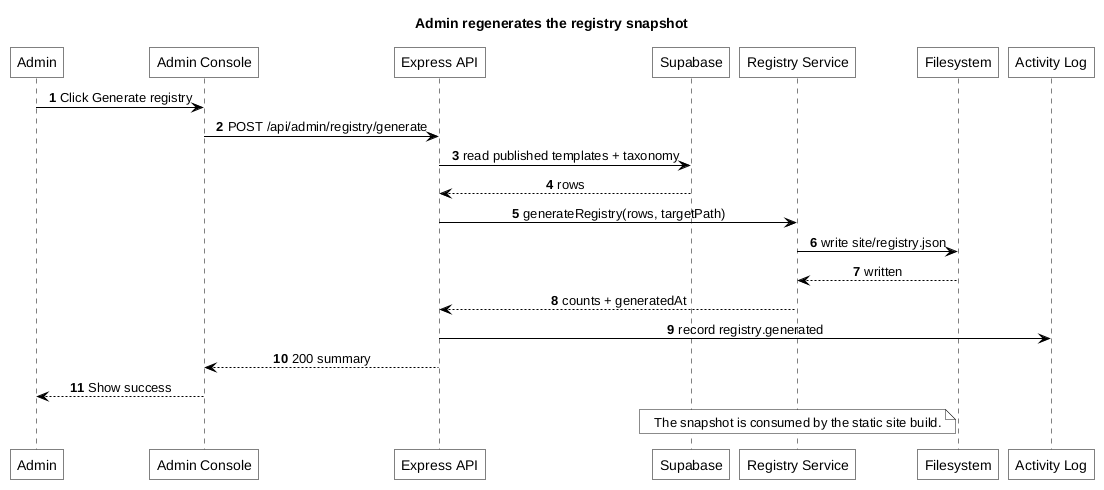

The diagram above was rendered by PlantUML. Its source (embedded in the PNG):
@startuml
title Admin regenerates the registry snapshot
autonumber
skinparam monochrome true
skinparam backgroundColor white
skinparam shadowing false
skinparam defaultTextAlignment center
skinparam roundCorner 0
skinparam ArrowColor black
skinparam defaultFontColor black
skinparam sequence {
    ArrowColor black
    LifeLineBorderColor black
    ParticipantBorderColor black
    ParticipantBackgroundColor white
    ParticipantFontColor black
}

participant "Admin" as U
participant "Admin Console" as C
participant "Express API" as A
participant "Supabase" as S
participant "Registry Service" as G
participant "Filesystem" as F
participant "Activity Log" as L

U -> C: Click Generate registry
C -> A: POST /api/admin/registry/generate
A -> S: read published templates + taxonomy
S --> A: rows
A -> G: generateRegistry(rows, targetPath)
G -> F: write site/registry.json
F --> G: written
G --> A: counts + generatedAt
A -> L: record registry.generated
A --> C: 200 summary
C --> U: Show success
note over G: The snapshot is consumed by the static site build.
@enduml